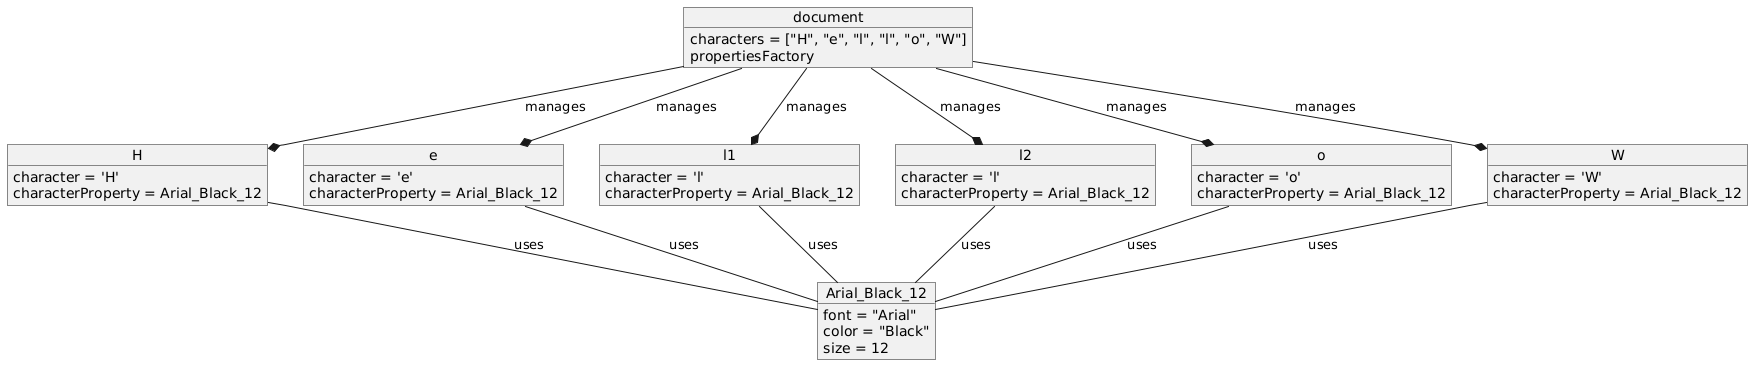

The diagram above was rendered by PlantUML. Its source (embedded in the PNG):
@startuml
object document {
    characters = ["H", "e", "l", "l", "o", "W"]
    propertiesFactory
}

object H {
    character = 'H'
    characterProperty = Arial_Black_12
}

object e {
    character = 'e'
    characterProperty = Arial_Black_12
}

object l1 {
    character = 'l'
    characterProperty = Arial_Black_12
}

object l2 {
    character = 'l'
    characterProperty = Arial_Black_12
}

object o {
    character = 'o'
    characterProperty = Arial_Black_12
}

object W {
    character = 'W'
    characterProperty = Arial_Black_12
}

object Arial_Black_12 {
    font = "Arial"
    color = "Black"
    size = 12
}

document --* H : manages
document --* e : manages
document --* l1 : manages
document --* l2 : manages
document --* o : manages
document --* W : manages

H -- Arial_Black_12 : uses
e -- Arial_Black_12 : uses
l1 -- Arial_Black_12 : uses
l2 -- Arial_Black_12 : uses
o -- Arial_Black_12 : uses
W -- Arial_Black_12 : uses
@enduml